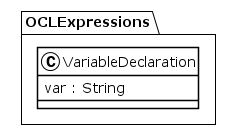

The diagram above was rendered by PlantUML. Its source (embedded in the PNG):
@startuml
!theme plain
package OCLExpressions {
class VariableDeclaration {
	 var : String
}
}
@enduml